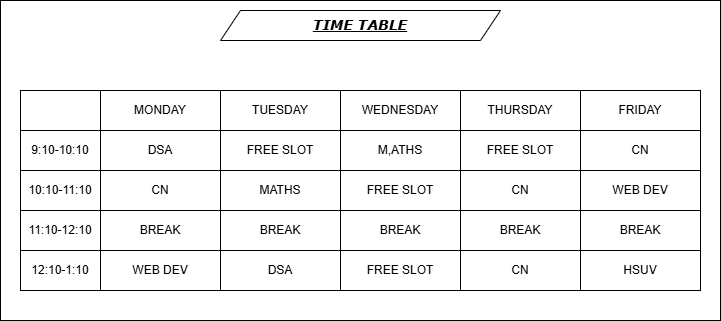

The diagram above was exported from draw.io. Its source (the exported page's mxGraphModel, read from the mxfile embedded in the PNG):
<mxGraphModel dx="774" dy="451" grid="1" gridSize="10" guides="1" tooltips="1" connect="1" arrows="1" fold="1" page="1" pageScale="1" pageWidth="827" pageHeight="1169" math="0" shadow="0">
  <root>
    <mxCell id="0" />
    <mxCell id="1" parent="0" />
    <mxCell id="x_co-R8CqIQ64CBkrD50-1" parent="1" style="rounded=0;whiteSpace=wrap;html=1;" value="" vertex="1">
      <mxGeometry height="320" width="720" x="40" y="10" as="geometry" />
    </mxCell>
    <mxCell id="x_co-R8CqIQ64CBkrD50-3" parent="1" style="shape=parallelogram;perimeter=parallelogramPerimeter;whiteSpace=wrap;html=1;fixedSize=1;" value="&lt;font style=&quot;font-size: 14px;&quot; face=&quot;Verdana&quot;&gt;&lt;i&gt;&lt;b&gt;&lt;u&gt;TIME TABLE&lt;/u&gt;&lt;/b&gt;&lt;/i&gt;&lt;/font&gt;" vertex="1">
      <mxGeometry height="30" width="280" x="260" y="20" as="geometry" />
    </mxCell>
    <mxCell id="nkFGEE1pEvPWkQCsFLYw-1" parent="1" style="rounded=0;whiteSpace=wrap;html=1;" value="" vertex="1">
      <mxGeometry height="40" width="80" x="60" y="100" as="geometry" />
    </mxCell>
    <mxCell id="nkFGEE1pEvPWkQCsFLYw-2" parent="1" style="rounded=0;whiteSpace=wrap;html=1;" value="MONDAY" vertex="1">
      <mxGeometry height="40" width="120" x="140" y="100" as="geometry" />
    </mxCell>
    <mxCell id="nkFGEE1pEvPWkQCsFLYw-3" parent="1" style="rounded=0;whiteSpace=wrap;html=1;" value="TUESDAY" vertex="1">
      <mxGeometry height="40" width="120" x="260" y="100" as="geometry" />
    </mxCell>
    <mxCell id="nkFGEE1pEvPWkQCsFLYw-4" parent="1" style="rounded=0;whiteSpace=wrap;html=1;" value="WEDNESDAY" vertex="1">
      <mxGeometry height="40" width="120" x="380" y="100" as="geometry" />
    </mxCell>
    <mxCell id="nkFGEE1pEvPWkQCsFLYw-5" parent="1" style="rounded=0;whiteSpace=wrap;html=1;" value="THURSDAY" vertex="1">
      <mxGeometry height="40" width="120" x="500" y="100" as="geometry" />
    </mxCell>
    <mxCell id="nkFGEE1pEvPWkQCsFLYw-6" parent="1" style="rounded=0;whiteSpace=wrap;html=1;" value="FRIDAY" vertex="1">
      <mxGeometry height="40" width="120" x="620" y="100" as="geometry" />
    </mxCell>
    <mxCell id="nkFGEE1pEvPWkQCsFLYw-7" parent="1" style="rounded=0;whiteSpace=wrap;html=1;" value="9:10-10:10" vertex="1">
      <mxGeometry height="40" width="80" x="60" y="140" as="geometry" />
    </mxCell>
    <mxCell id="nkFGEE1pEvPWkQCsFLYw-8" parent="1" style="rounded=0;whiteSpace=wrap;html=1;" value="10:10-11:10" vertex="1">
      <mxGeometry height="40" width="80" x="60" y="180" as="geometry" />
    </mxCell>
    <mxCell id="nkFGEE1pEvPWkQCsFLYw-9" parent="1" style="rounded=0;whiteSpace=wrap;html=1;" value="11:10-12:10" vertex="1">
      <mxGeometry height="40" width="80" x="60" y="220" as="geometry" />
    </mxCell>
    <mxCell id="nkFGEE1pEvPWkQCsFLYw-10" parent="1" style="rounded=0;whiteSpace=wrap;html=1;" value="12:10-1:10" vertex="1">
      <mxGeometry height="40" width="80" x="60" y="260" as="geometry" />
    </mxCell>
    <mxCell id="nkFGEE1pEvPWkQCsFLYw-11" parent="1" style="rounded=0;whiteSpace=wrap;html=1;" value="DSA" vertex="1">
      <mxGeometry height="40" width="120" x="140" y="140" as="geometry" />
    </mxCell>
    <mxCell id="nkFGEE1pEvPWkQCsFLYw-12" parent="1" style="rounded=0;whiteSpace=wrap;html=1;" value="CN" vertex="1">
      <mxGeometry height="40" width="120" x="140" y="180" as="geometry" />
    </mxCell>
    <mxCell id="nkFGEE1pEvPWkQCsFLYw-13" parent="1" style="rounded=0;whiteSpace=wrap;html=1;" value="BREAK" vertex="1">
      <mxGeometry height="40" width="120" x="140" y="220" as="geometry" />
    </mxCell>
    <mxCell id="nkFGEE1pEvPWkQCsFLYw-14" parent="1" style="rounded=0;whiteSpace=wrap;html=1;" value="WEB DEV" vertex="1">
      <mxGeometry height="40" width="120" x="140" y="260" as="geometry" />
    </mxCell>
    <mxCell id="nkFGEE1pEvPWkQCsFLYw-15" parent="1" style="rounded=0;whiteSpace=wrap;html=1;" value="CN" vertex="1">
      <mxGeometry height="40" width="120" x="620" y="140" as="geometry" />
    </mxCell>
    <mxCell id="nkFGEE1pEvPWkQCsFLYw-16" parent="1" style="rounded=0;whiteSpace=wrap;html=1;" value="WEB DEV" vertex="1">
      <mxGeometry height="40" width="120" x="620" y="180" as="geometry" />
    </mxCell>
    <mxCell id="nkFGEE1pEvPWkQCsFLYw-17" parent="1" style="rounded=0;whiteSpace=wrap;html=1;" value="BREAK" vertex="1">
      <mxGeometry height="40" width="120" x="620" y="220" as="geometry" />
    </mxCell>
    <mxCell id="nkFGEE1pEvPWkQCsFLYw-18" parent="1" style="rounded=0;whiteSpace=wrap;html=1;" value="HSUV" vertex="1">
      <mxGeometry height="40" width="120" x="620" y="260" as="geometry" />
    </mxCell>
    <mxCell id="nkFGEE1pEvPWkQCsFLYw-19" parent="1" style="rounded=0;whiteSpace=wrap;html=1;" value="FREE SLOT" vertex="1">
      <mxGeometry height="40" width="120" x="500" y="140" as="geometry" />
    </mxCell>
    <mxCell id="nkFGEE1pEvPWkQCsFLYw-20" parent="1" style="rounded=0;whiteSpace=wrap;html=1;" value="CN" vertex="1">
      <mxGeometry height="40" width="120" x="500" y="180" as="geometry" />
    </mxCell>
    <mxCell id="nkFGEE1pEvPWkQCsFLYw-21" parent="1" style="rounded=0;whiteSpace=wrap;html=1;" value="BREAK" vertex="1">
      <mxGeometry height="40" width="120" x="500" y="220" as="geometry" />
    </mxCell>
    <mxCell id="nkFGEE1pEvPWkQCsFLYw-22" parent="1" style="rounded=0;whiteSpace=wrap;html=1;" value="CN" vertex="1">
      <mxGeometry height="40" width="120" x="500" y="260" as="geometry" />
    </mxCell>
    <mxCell id="nkFGEE1pEvPWkQCsFLYw-23" parent="1" style="rounded=0;whiteSpace=wrap;html=1;" value="FREE SLOT" vertex="1">
      <mxGeometry height="40" width="120" x="260" y="140" as="geometry" />
    </mxCell>
    <mxCell id="nkFGEE1pEvPWkQCsFLYw-24" parent="1" style="rounded=0;whiteSpace=wrap;html=1;" value="M,ATHS" vertex="1">
      <mxGeometry height="40" width="120" x="380" y="140" as="geometry" />
    </mxCell>
    <mxCell id="nkFGEE1pEvPWkQCsFLYw-25" parent="1" style="rounded=0;whiteSpace=wrap;html=1;" value="MATHS" vertex="1">
      <mxGeometry height="40" width="120" x="260" y="180" as="geometry" />
    </mxCell>
    <mxCell id="nkFGEE1pEvPWkQCsFLYw-26" parent="1" style="rounded=0;whiteSpace=wrap;html=1;" value="FREE SLOT" vertex="1">
      <mxGeometry height="40" width="120" x="380" y="180" as="geometry" />
    </mxCell>
    <mxCell id="nkFGEE1pEvPWkQCsFLYw-27" parent="1" style="rounded=0;whiteSpace=wrap;html=1;" value="BREAK" vertex="1">
      <mxGeometry height="40" width="120" x="260" y="220" as="geometry" />
    </mxCell>
    <mxCell id="nkFGEE1pEvPWkQCsFLYw-28" parent="1" style="rounded=0;whiteSpace=wrap;html=1;" value="BREAK" vertex="1">
      <mxGeometry height="40" width="120" x="380" y="220" as="geometry" />
    </mxCell>
    <mxCell id="nkFGEE1pEvPWkQCsFLYw-29" parent="1" style="rounded=0;whiteSpace=wrap;html=1;" value="DSA" vertex="1">
      <mxGeometry height="40" width="120" x="260" y="260" as="geometry" />
    </mxCell>
    <mxCell id="nkFGEE1pEvPWkQCsFLYw-30" parent="1" style="rounded=0;whiteSpace=wrap;html=1;" value="FREE SLOT" vertex="1">
      <mxGeometry height="40" width="120" x="380" y="260" as="geometry" />
    </mxCell>
  </root>
</mxGraphModel>